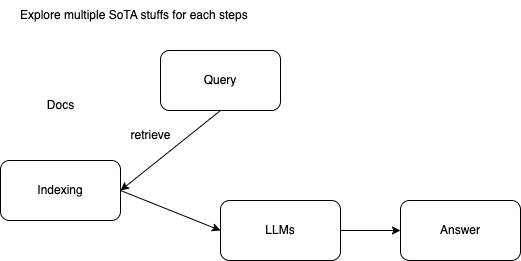

The diagram above was exported from draw.io. Its source (the exported page's mxGraphModel, read from the mxfile embedded in the PNG):
<mxGraphModel dx="1426" dy="824" grid="1" gridSize="10" guides="1" tooltips="1" connect="1" arrows="1" fold="1" page="1" pageScale="1" pageWidth="850" pageHeight="1100" math="0" shadow="0">
  <root>
    <mxCell id="0" />
    <mxCell id="1" parent="0" />
    <mxCell id="bI-WzgOAwULNBNrbdE5S-1" value="Indexing" style="rounded=1;whiteSpace=wrap;html=1;" vertex="1" parent="1">
      <mxGeometry x="80" y="250" width="120" height="60" as="geometry" />
    </mxCell>
    <mxCell id="bI-WzgOAwULNBNrbdE5S-2" value="Query" style="rounded=1;whiteSpace=wrap;html=1;" vertex="1" parent="1">
      <mxGeometry x="240" y="140" width="120" height="60" as="geometry" />
    </mxCell>
    <mxCell id="bI-WzgOAwULNBNrbdE5S-3" value="Docs" style="text;html=1;align=center;verticalAlign=middle;resizable=0;points=[];autosize=1;strokeColor=none;fillColor=none;" vertex="1" parent="1">
      <mxGeometry x="115" y="180" width="50" height="30" as="geometry" />
    </mxCell>
    <mxCell id="bI-WzgOAwULNBNrbdE5S-4" value="" style="endArrow=classic;html=1;rounded=0;exitX=0.5;exitY=1;exitDx=0;exitDy=0;entryX=1;entryY=0.5;entryDx=0;entryDy=0;" edge="1" parent="1" source="bI-WzgOAwULNBNrbdE5S-2" target="bI-WzgOAwULNBNrbdE5S-1">
      <mxGeometry width="50" height="50" relative="1" as="geometry">
        <mxPoint x="400" y="370" as="sourcePoint" />
        <mxPoint x="450" y="320" as="targetPoint" />
      </mxGeometry>
    </mxCell>
    <mxCell id="bI-WzgOAwULNBNrbdE5S-5" value="retrieve" style="text;html=1;align=center;verticalAlign=middle;resizable=0;points=[];autosize=1;strokeColor=none;fillColor=none;" vertex="1" parent="1">
      <mxGeometry x="200" y="210" width="60" height="30" as="geometry" />
    </mxCell>
    <mxCell id="bI-WzgOAwULNBNrbdE5S-7" value="" style="endArrow=classic;html=1;rounded=0;exitX=1;exitY=0.5;exitDx=0;exitDy=0;entryX=0;entryY=0.5;entryDx=0;entryDy=0;" edge="1" parent="1" source="bI-WzgOAwULNBNrbdE5S-1" target="bI-WzgOAwULNBNrbdE5S-8">
      <mxGeometry width="50" height="50" relative="1" as="geometry">
        <mxPoint x="400" y="370" as="sourcePoint" />
        <mxPoint x="340" y="330" as="targetPoint" />
      </mxGeometry>
    </mxCell>
    <mxCell id="bI-WzgOAwULNBNrbdE5S-8" value="LLMs" style="rounded=1;whiteSpace=wrap;html=1;" vertex="1" parent="1">
      <mxGeometry x="300" y="290" width="120" height="60" as="geometry" />
    </mxCell>
    <mxCell id="bI-WzgOAwULNBNrbdE5S-10" value="Answer" style="rounded=1;whiteSpace=wrap;html=1;" vertex="1" parent="1">
      <mxGeometry x="480" y="290" width="120" height="60" as="geometry" />
    </mxCell>
    <mxCell id="bI-WzgOAwULNBNrbdE5S-11" value="" style="endArrow=classic;html=1;rounded=0;exitX=1;exitY=0.5;exitDx=0;exitDy=0;entryX=0;entryY=0.5;entryDx=0;entryDy=0;" edge="1" parent="1" source="bI-WzgOAwULNBNrbdE5S-8" target="bI-WzgOAwULNBNrbdE5S-10">
      <mxGeometry width="50" height="50" relative="1" as="geometry">
        <mxPoint x="400" y="370" as="sourcePoint" />
        <mxPoint x="450" y="320" as="targetPoint" />
      </mxGeometry>
    </mxCell>
    <mxCell id="bI-WzgOAwULNBNrbdE5S-12" value="Explore multiple SoTA stuffs for each steps&amp;nbsp;" style="text;html=1;align=center;verticalAlign=middle;resizable=0;points=[];autosize=1;strokeColor=none;fillColor=none;" vertex="1" parent="1">
      <mxGeometry x="90" y="90" width="250" height="30" as="geometry" />
    </mxCell>
  </root>
</mxGraphModel>